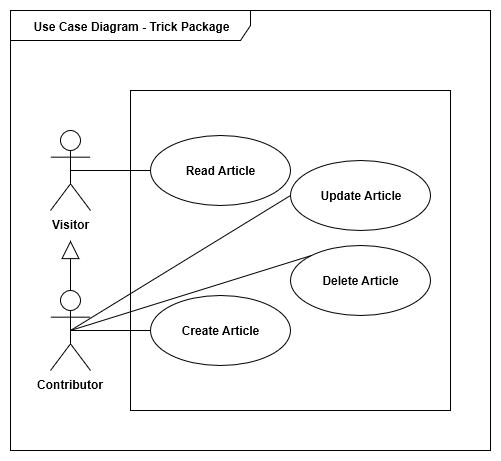

The diagram above was exported from draw.io. Its source (the exported page's mxGraphModel, read from the mxfile embedded in the PNG):
<mxGraphModel dx="1394" dy="804" grid="1" gridSize="10" guides="1" tooltips="1" connect="1" arrows="1" fold="1" page="1" pageScale="1" pageWidth="827" pageHeight="1169" background="#ffffff" math="0" shadow="0">
  <root>
    <mxCell id="0" />
    <mxCell id="1" parent="0" />
    <mxCell id="2" value="&lt;b&gt;Use Case Diagram - Trick Package&lt;/b&gt;" parent="1" style="shape=umlFrame;whiteSpace=wrap;html=1;rounded=0;shadow=0;glass=0;comic=0;strokeWidth=1;fillColor=#FFFFFF;fontSize=12;width=240;height=30;" vertex="1">
      <mxGeometry as="geometry" x="40" y="40" width="480" height="440" />
    </mxCell>
    <mxCell id="3" value="&lt;b&gt;Contributor&lt;/b&gt;" parent="1" style="shape=umlActor;verticalLabelPosition=bottom;labelBackgroundColor=#ffffff;verticalAlign=top;html=1;rounded=0;shadow=0;glass=0;comic=0;strokeWidth=1;fillColor=#FFFFFF;fontSize=12;" vertex="1">
      <mxGeometry as="geometry" x="80" y="320" width="40" height="80" />
    </mxCell>
    <mxCell id="5" value="" parent="1" style="whiteSpace=wrap;html=1;aspect=fixed;rounded=0;shadow=0;glass=0;comic=0;strokeWidth=1;fillColor=#FFFFFF;fontSize=12;" vertex="1">
      <mxGeometry as="geometry" x="160" y="120" width="320" height="320" />
    </mxCell>
    <mxCell id="8" value="" parent="1" style="endArrow=none;html=1;strokeWidth=1;fontSize=12;exitX=0.5;exitY=0.5;exitPerimeter=0;entryX=0;entryY=0.5;" source="3" target="36" edge="1">
      <mxGeometry as="geometry" relative="1">
        <mxPoint as="sourcePoint" x="150" y="410" />
        <mxPoint as="targetPoint" x="205" y="171" />
      </mxGeometry>
    </mxCell>
    <mxCell id="9" value="" parent="8" style="resizable=0;html=1;align=left;verticalAlign=bottom;labelBackgroundColor=#ffffff;fontSize=10;" vertex="1" connectable="0">
      <mxGeometry as="geometry" x="-1" relative="1" />
    </mxCell>
    <mxCell id="10" value="" parent="8" style="resizable=0;html=1;align=right;verticalAlign=bottom;labelBackgroundColor=#ffffff;fontSize=10;" vertex="1" connectable="0">
      <mxGeometry as="geometry" x="1" relative="1" />
    </mxCell>
    <mxCell id="36" value="&lt;b&gt;Create Article&lt;/b&gt;" parent="1" style="ellipse;whiteSpace=wrap;html=1;rounded=1;" vertex="1">
      <mxGeometry as="geometry" x="180" y="325" width="140" height="70" />
    </mxCell>
    <mxCell id="43" value="&lt;b&gt;Update Article&lt;/b&gt;" parent="1" style="ellipse;whiteSpace=wrap;html=1;rounded=1;" vertex="1">
      <mxGeometry as="geometry" x="320" y="190" width="140" height="70" />
    </mxCell>
    <mxCell id="44" value="&lt;b&gt;Read Article&lt;/b&gt;" parent="1" style="ellipse;whiteSpace=wrap;html=1;rounded=1;" vertex="1">
      <mxGeometry as="geometry" x="180" y="165" width="140" height="70" />
    </mxCell>
    <mxCell id="45" value="&lt;b&gt;Delete Article&lt;/b&gt;" parent="1" style="ellipse;whiteSpace=wrap;html=1;rounded=1;" vertex="1">
      <mxGeometry as="geometry" x="320" y="275" width="140" height="70" />
    </mxCell>
    <mxCell id="46" value="&lt;b&gt;Visitor&lt;/b&gt;" parent="1" style="shape=umlActor;verticalLabelPosition=bottom;labelBackgroundColor=#ffffff;verticalAlign=top;html=1;rounded=0;shadow=0;glass=0;comic=0;strokeWidth=1;fillColor=#FFFFFF;fontSize=12;" vertex="1">
      <mxGeometry as="geometry" x="80" y="160" width="40" height="80" />
    </mxCell>
    <mxCell id="47" value="" parent="1" style="endArrow=none;html=1;strokeWidth=1;fontSize=12;exitX=0.5;exitY=0.5;exitPerimeter=0;entryX=0;entryY=0.5;" source="46" target="44" edge="1">
      <mxGeometry as="geometry" relative="1">
        <mxPoint as="sourcePoint" x="110" y="370" />
        <mxPoint as="targetPoint" x="190" y="370" />
      </mxGeometry>
    </mxCell>
    <mxCell id="48" value="" parent="47" style="resizable=0;html=1;align=left;verticalAlign=bottom;labelBackgroundColor=#ffffff;fontSize=10;" vertex="1" connectable="0">
      <mxGeometry as="geometry" x="-1" relative="1" />
    </mxCell>
    <mxCell id="49" value="" parent="47" style="resizable=0;html=1;align=right;verticalAlign=bottom;labelBackgroundColor=#ffffff;fontSize=10;" vertex="1" connectable="0">
      <mxGeometry as="geometry" x="1" relative="1" />
    </mxCell>
    <mxCell id="50" value="" parent="1" style="endArrow=none;html=1;strokeWidth=1;fontSize=12;exitX=0.5;exitY=0.5;exitPerimeter=0;entryX=0;entryY=0;" source="3" target="45" edge="1">
      <mxGeometry as="geometry" relative="1">
        <mxPoint as="sourcePoint" x="110" y="370" />
        <mxPoint as="targetPoint" x="190" y="370" />
      </mxGeometry>
    </mxCell>
    <mxCell id="51" value="" parent="50" style="resizable=0;html=1;align=left;verticalAlign=bottom;labelBackgroundColor=#ffffff;fontSize=10;" vertex="1" connectable="0">
      <mxGeometry as="geometry" x="-1" relative="1" />
    </mxCell>
    <mxCell id="52" value="" parent="50" style="resizable=0;html=1;align=right;verticalAlign=bottom;labelBackgroundColor=#ffffff;fontSize=10;" vertex="1" connectable="0">
      <mxGeometry as="geometry" x="1" relative="1" />
    </mxCell>
    <mxCell id="53" value="" parent="1" style="endArrow=none;html=1;strokeWidth=1;fontSize=12;exitX=0.5;exitY=0.5;exitPerimeter=0;entryX=0;entryY=0.5;" source="3" target="43" edge="1">
      <mxGeometry as="geometry" relative="1">
        <mxPoint as="sourcePoint" x="120" y="380" />
        <mxPoint as="targetPoint" x="200" y="380" />
      </mxGeometry>
    </mxCell>
    <mxCell id="54" value="" parent="53" style="resizable=0;html=1;align=left;verticalAlign=bottom;labelBackgroundColor=#ffffff;fontSize=10;" vertex="1" connectable="0">
      <mxGeometry as="geometry" x="-1" relative="1" />
    </mxCell>
    <mxCell id="55" value="" parent="53" style="resizable=0;html=1;align=right;verticalAlign=bottom;labelBackgroundColor=#ffffff;fontSize=10;" vertex="1" connectable="0">
      <mxGeometry as="geometry" x="1" relative="1" />
    </mxCell>
    <mxCell id="56" value="" parent="1" style="endArrow=block;endSize=16;endFill=0;html=1;exitX=0.5;exitY=0;exitPerimeter=0;" source="3" edge="1">
      <mxGeometry as="geometry" width="160" relative="1">
        <mxPoint as="sourcePoint" x="110" y="300" />
        <mxPoint as="targetPoint" x="100" y="270" />
      </mxGeometry>
    </mxCell>
  </root>
</mxGraphModel>